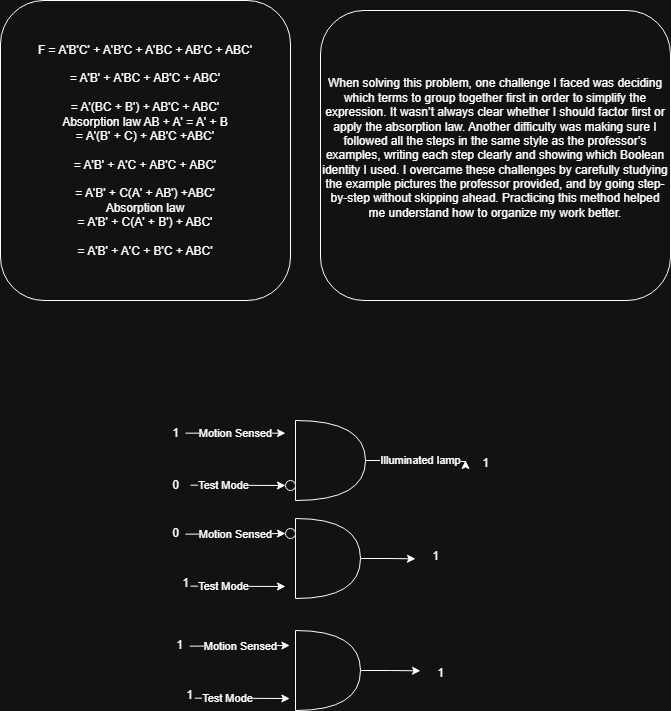

The diagram above was exported from draw.io. Its source (the exported page's mxGraphModel, read from the mxfile embedded in the PNG):
<mxGraphModel dx="523" dy="757" grid="1" gridSize="10" guides="1" tooltips="1" connect="1" arrows="1" fold="1" page="1" pageScale="1" pageWidth="850" pageHeight="1100" math="0" shadow="0">
  <root>
    <mxCell id="0" />
    <mxCell id="1" parent="0" />
    <mxCell id="7Mg3R6l-JdCBEZPf9Ah_-2" value="F = A'B'C' + A'B'C + A'BC + AB'C + ABC'&lt;div&gt;&lt;br&gt;&lt;/div&gt;&lt;div&gt;= A'B' + A'BC + AB'C + ABC'&lt;br&gt;&lt;/div&gt;&lt;div&gt;&lt;br&gt;&lt;/div&gt;&lt;div&gt;= A'(BC + B') + AB'C + ABC'&lt;/div&gt;&lt;div&gt;Absorption law AB + A' = A' + B&lt;/div&gt;&lt;div&gt;= A'(B' + C) + AB'C +ABC'&lt;/div&gt;&lt;div&gt;&lt;br&gt;&lt;/div&gt;&lt;div&gt;= A'B' + A'C + AB'C + ABC'&lt;/div&gt;&lt;div&gt;&lt;br&gt;&lt;/div&gt;&lt;div&gt;= A'B' + C(A' + AB') +ABC'&lt;/div&gt;&lt;div&gt;Absorption law&lt;/div&gt;&lt;div&gt;= A'B' + C(A' + B') + ABC'&lt;/div&gt;&lt;div&gt;&lt;br&gt;&lt;/div&gt;&lt;div&gt;= A'B' + A'C + B'C + ABC'&lt;/div&gt;" style="rounded=1;whiteSpace=wrap;html=1;" parent="1" vertex="1">
      <mxGeometry x="60" y="60" width="290" height="300" as="geometry" />
    </mxCell>
    <mxCell id="7Mg3R6l-JdCBEZPf9Ah_-3" value="&#10;When solving this problem, one challenge I faced was deciding which terms to group together first in order to simplify the expression. It wasn’t always clear whether I should factor first or apply the absorption law. Another difficulty was making sure I followed all the steps in the same style as the professor’s examples, writing each step clearly and showing which Boolean identity I used. I overcame these challenges by carefully studying the example pictures the professor provided, and by going step-by-step without skipping ahead. Practicing this method helped me understand how to organize my work better.&#10;&#10;" style="rounded=1;whiteSpace=wrap;html=1;" parent="1" vertex="1">
      <mxGeometry x="380" y="70" width="350" height="290" as="geometry" />
    </mxCell>
    <mxCell id="7Mg3R6l-JdCBEZPf9Ah_-13" style="edgeStyle=orthogonalEdgeStyle;rounded=0;orthogonalLoop=1;jettySize=auto;html=1;" parent="1" source="7Mg3R6l-JdCBEZPf9Ah_-4" edge="1">
      <mxGeometry relative="1" as="geometry">
        <mxPoint x="525" y="520" as="targetPoint" />
        <Array as="points">
          <mxPoint x="475" y="520" />
          <mxPoint x="475" y="521" />
          <mxPoint x="525" y="521" />
        </Array>
      </mxGeometry>
    </mxCell>
    <mxCell id="7Mg3R6l-JdCBEZPf9Ah_-14" value="Illuminated lamp" style="edgeLabel;html=1;align=center;verticalAlign=middle;resizable=0;points=[];" parent="7Mg3R6l-JdCBEZPf9Ah_-13" vertex="1" connectable="0">
      <mxGeometry x="0.098" y="1" relative="1" as="geometry">
        <mxPoint as="offset" />
      </mxGeometry>
    </mxCell>
    <mxCell id="7Mg3R6l-JdCBEZPf9Ah_-4" value="" style="shape=or;whiteSpace=wrap;html=1;" parent="1" vertex="1">
      <mxGeometry x="355" y="480" width="70" height="80" as="geometry" />
    </mxCell>
    <mxCell id="7Mg3R6l-JdCBEZPf9Ah_-44" style="edgeStyle=orthogonalEdgeStyle;rounded=0;orthogonalLoop=1;jettySize=auto;html=1;exitX=1;exitY=0.5;exitDx=0;exitDy=0;exitPerimeter=0;" parent="1" source="7Mg3R6l-JdCBEZPf9Ah_-6" edge="1">
      <mxGeometry relative="1" as="geometry">
        <mxPoint x="480" y="730.3333333333333" as="targetPoint" />
      </mxGeometry>
    </mxCell>
    <mxCell id="7Mg3R6l-JdCBEZPf9Ah_-6" value="" style="shape=or;whiteSpace=wrap;html=1;" parent="1" vertex="1">
      <mxGeometry x="355" y="690" width="65" height="80" as="geometry" />
    </mxCell>
    <mxCell id="7Mg3R6l-JdCBEZPf9Ah_-8" value="" style="endArrow=classic;html=1;rounded=0;" parent="1" edge="1">
      <mxGeometry relative="1" as="geometry">
        <mxPoint x="245" y="492.67" as="sourcePoint" />
        <mxPoint x="345" y="492.67" as="targetPoint" />
      </mxGeometry>
    </mxCell>
    <mxCell id="7Mg3R6l-JdCBEZPf9Ah_-9" value="Motion Sensed" style="edgeLabel;resizable=0;html=1;;align=center;verticalAlign=middle;" parent="7Mg3R6l-JdCBEZPf9Ah_-8" connectable="0" vertex="1">
      <mxGeometry relative="1" as="geometry" />
    </mxCell>
    <mxCell id="7Mg3R6l-JdCBEZPf9Ah_-10" value="" style="endArrow=classic;html=1;rounded=0;" parent="1" source="7Mg3R6l-JdCBEZPf9Ah_-19" edge="1">
      <mxGeometry relative="1" as="geometry">
        <mxPoint x="250" y="544.67" as="sourcePoint" />
        <mxPoint x="350" y="544.67" as="targetPoint" />
      </mxGeometry>
    </mxCell>
    <mxCell id="7Mg3R6l-JdCBEZPf9Ah_-15" value="1" style="text;html=1;align=center;verticalAlign=middle;resizable=0;points=[];autosize=1;strokeColor=none;fillColor=none;" parent="1" vertex="1">
      <mxGeometry x="220" y="478" width="30" height="30" as="geometry" />
    </mxCell>
    <mxCell id="7Mg3R6l-JdCBEZPf9Ah_-16" value="0" style="text;html=1;align=center;verticalAlign=middle;resizable=0;points=[];autosize=1;strokeColor=none;fillColor=none;" parent="1" vertex="1">
      <mxGeometry x="220" y="530" width="30" height="30" as="geometry" />
    </mxCell>
    <mxCell id="7Mg3R6l-JdCBEZPf9Ah_-20" value="" style="endArrow=classic;html=1;rounded=0;" parent="1" target="7Mg3R6l-JdCBEZPf9Ah_-19" edge="1">
      <mxGeometry relative="1" as="geometry">
        <mxPoint x="250" y="544.67" as="sourcePoint" />
        <mxPoint x="350" y="544.67" as="targetPoint" />
      </mxGeometry>
    </mxCell>
    <mxCell id="7Mg3R6l-JdCBEZPf9Ah_-21" value="Test Mode" style="edgeLabel;resizable=0;html=1;;align=center;verticalAlign=middle;" parent="7Mg3R6l-JdCBEZPf9Ah_-20" connectable="0" vertex="1">
      <mxGeometry relative="1" as="geometry">
        <mxPoint x="-15" as="offset" />
      </mxGeometry>
    </mxCell>
    <mxCell id="7Mg3R6l-JdCBEZPf9Ah_-19" value="" style="ellipse;whiteSpace=wrap;html=1;aspect=fixed;" parent="1" vertex="1">
      <mxGeometry x="345" y="540" width="10" height="10" as="geometry" />
    </mxCell>
    <mxCell id="7Mg3R6l-JdCBEZPf9Ah_-22" value="1&lt;div&gt;&lt;br&gt;&lt;/div&gt;" style="text;html=1;align=center;verticalAlign=middle;resizable=0;points=[];autosize=1;strokeColor=none;fillColor=none;" parent="1" vertex="1">
      <mxGeometry x="530" y="510" width="30" height="40" as="geometry" />
    </mxCell>
    <mxCell id="7Mg3R6l-JdCBEZPf9Ah_-23" value="" style="endArrow=classic;html=1;rounded=0;" parent="1" source="7Mg3R6l-JdCBEZPf9Ah_-31" edge="1">
      <mxGeometry relative="1" as="geometry">
        <mxPoint x="245" y="593.67" as="sourcePoint" />
        <mxPoint x="345" y="593.67" as="targetPoint" />
      </mxGeometry>
    </mxCell>
    <mxCell id="7Mg3R6l-JdCBEZPf9Ah_-25" value="" style="endArrow=classic;html=1;rounded=0;" parent="1" edge="1">
      <mxGeometry relative="1" as="geometry">
        <mxPoint x="350" y="645.9999999999999" as="sourcePoint" />
        <mxPoint x="350" y="645.67" as="targetPoint" />
      </mxGeometry>
    </mxCell>
    <mxCell id="7Mg3R6l-JdCBEZPf9Ah_-26" value="" style="endArrow=classic;html=1;rounded=0;" parent="1" edge="1">
      <mxGeometry relative="1" as="geometry">
        <mxPoint x="250" y="645.67" as="sourcePoint" />
        <mxPoint x="345" y="645.9999999999999" as="targetPoint" />
      </mxGeometry>
    </mxCell>
    <mxCell id="7Mg3R6l-JdCBEZPf9Ah_-27" value="Test Mode" style="edgeLabel;resizable=0;html=1;;align=center;verticalAlign=middle;" parent="7Mg3R6l-JdCBEZPf9Ah_-26" connectable="0" vertex="1">
      <mxGeometry relative="1" as="geometry">
        <mxPoint x="-15" as="offset" />
      </mxGeometry>
    </mxCell>
    <mxCell id="7Mg3R6l-JdCBEZPf9Ah_-28" value="1" style="text;html=1;align=center;verticalAlign=middle;resizable=0;points=[];autosize=1;strokeColor=none;fillColor=none;" parent="1" vertex="1">
      <mxGeometry x="230" y="628" width="30" height="30" as="geometry" />
    </mxCell>
    <mxCell id="7Mg3R6l-JdCBEZPf9Ah_-29" value="0" style="text;html=1;align=center;verticalAlign=middle;resizable=0;points=[];autosize=1;strokeColor=none;fillColor=none;" parent="1" vertex="1">
      <mxGeometry x="220" y="578" width="30" height="30" as="geometry" />
    </mxCell>
    <mxCell id="7Mg3R6l-JdCBEZPf9Ah_-34" style="edgeStyle=orthogonalEdgeStyle;rounded=0;orthogonalLoop=1;jettySize=auto;html=1;exitX=1;exitY=0.5;exitDx=0;exitDy=0;exitPerimeter=0;" parent="1" source="7Mg3R6l-JdCBEZPf9Ah_-30" edge="1">
      <mxGeometry relative="1" as="geometry">
        <mxPoint x="475" y="618.3333333333333" as="targetPoint" />
      </mxGeometry>
    </mxCell>
    <mxCell id="7Mg3R6l-JdCBEZPf9Ah_-30" value="" style="shape=or;whiteSpace=wrap;html=1;" parent="1" vertex="1">
      <mxGeometry x="355" y="578" width="65" height="80" as="geometry" />
    </mxCell>
    <mxCell id="7Mg3R6l-JdCBEZPf9Ah_-32" value="" style="endArrow=classic;html=1;rounded=0;" parent="1" target="7Mg3R6l-JdCBEZPf9Ah_-31" edge="1">
      <mxGeometry relative="1" as="geometry">
        <mxPoint x="245" y="593.67" as="sourcePoint" />
        <mxPoint x="345" y="593.67" as="targetPoint" />
      </mxGeometry>
    </mxCell>
    <mxCell id="7Mg3R6l-JdCBEZPf9Ah_-33" value="Motion Sensed" style="edgeLabel;resizable=0;html=1;;align=center;verticalAlign=middle;" parent="7Mg3R6l-JdCBEZPf9Ah_-32" connectable="0" vertex="1">
      <mxGeometry relative="1" as="geometry" />
    </mxCell>
    <mxCell id="7Mg3R6l-JdCBEZPf9Ah_-31" value="" style="ellipse;whiteSpace=wrap;html=1;aspect=fixed;" parent="1" vertex="1">
      <mxGeometry x="345" y="588" width="10" height="10" as="geometry" />
    </mxCell>
    <mxCell id="7Mg3R6l-JdCBEZPf9Ah_-35" value="1&lt;div&gt;&lt;br&gt;&lt;/div&gt;" style="text;html=1;align=center;verticalAlign=middle;resizable=0;points=[];autosize=1;strokeColor=none;fillColor=none;" parent="1" vertex="1">
      <mxGeometry x="480" y="603" width="30" height="40" as="geometry" />
    </mxCell>
    <mxCell id="7Mg3R6l-JdCBEZPf9Ah_-36" value="" style="endArrow=classic;html=1;rounded=0;" parent="1" edge="1">
      <mxGeometry relative="1" as="geometry">
        <mxPoint x="349.33" y="706" as="sourcePoint" />
        <mxPoint x="349.33" y="705.67" as="targetPoint" />
      </mxGeometry>
    </mxCell>
    <mxCell id="7Mg3R6l-JdCBEZPf9Ah_-37" value="" style="endArrow=classic;html=1;rounded=0;" parent="1" edge="1">
      <mxGeometry relative="1" as="geometry">
        <mxPoint x="354.33" y="757.9999999999999" as="sourcePoint" />
        <mxPoint x="354.33" y="757.67" as="targetPoint" />
      </mxGeometry>
    </mxCell>
    <mxCell id="7Mg3R6l-JdCBEZPf9Ah_-38" value="" style="endArrow=classic;html=1;rounded=0;" parent="1" edge="1">
      <mxGeometry relative="1" as="geometry">
        <mxPoint x="254.32999999999998" y="757.67" as="sourcePoint" />
        <mxPoint x="349.33" y="757.9999999999999" as="targetPoint" />
      </mxGeometry>
    </mxCell>
    <mxCell id="7Mg3R6l-JdCBEZPf9Ah_-39" value="Test Mode" style="edgeLabel;resizable=0;html=1;;align=center;verticalAlign=middle;" parent="7Mg3R6l-JdCBEZPf9Ah_-38" connectable="0" vertex="1">
      <mxGeometry relative="1" as="geometry">
        <mxPoint x="-15" as="offset" />
      </mxGeometry>
    </mxCell>
    <mxCell id="7Mg3R6l-JdCBEZPf9Ah_-40" value="1" style="text;html=1;align=center;verticalAlign=middle;resizable=0;points=[];autosize=1;strokeColor=none;fillColor=none;" parent="1" vertex="1">
      <mxGeometry x="234.32999999999998" y="740" width="30" height="30" as="geometry" />
    </mxCell>
    <mxCell id="7Mg3R6l-JdCBEZPf9Ah_-41" value="1" style="text;html=1;align=center;verticalAlign=middle;resizable=0;points=[];autosize=1;strokeColor=none;fillColor=none;" parent="1" vertex="1">
      <mxGeometry x="224.32999999999998" y="690" width="30" height="30" as="geometry" />
    </mxCell>
    <mxCell id="7Mg3R6l-JdCBEZPf9Ah_-42" value="" style="endArrow=classic;html=1;rounded=0;" parent="1" edge="1">
      <mxGeometry relative="1" as="geometry">
        <mxPoint x="249.32999999999998" y="705.67" as="sourcePoint" />
        <mxPoint x="349.33" y="705" as="targetPoint" />
      </mxGeometry>
    </mxCell>
    <mxCell id="7Mg3R6l-JdCBEZPf9Ah_-43" value="Motion Sensed" style="edgeLabel;resizable=0;html=1;;align=center;verticalAlign=middle;" parent="7Mg3R6l-JdCBEZPf9Ah_-42" connectable="0" vertex="1">
      <mxGeometry relative="1" as="geometry" />
    </mxCell>
    <mxCell id="7Mg3R6l-JdCBEZPf9Ah_-45" value="1" style="text;html=1;align=center;verticalAlign=middle;resizable=0;points=[];autosize=1;strokeColor=none;fillColor=none;" parent="1" vertex="1">
      <mxGeometry x="485" y="718" width="30" height="30" as="geometry" />
    </mxCell>
  </root>
</mxGraphModel>